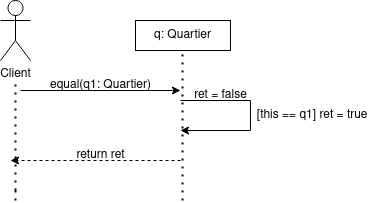

The diagram above was exported from draw.io. Its source (the exported page's mxGraphModel, read from the mxfile embedded in the PNG):
<mxGraphModel dx="1434" dy="749" grid="1" gridSize="10" guides="1" tooltips="1" connect="1" arrows="1" fold="1" page="1" pageScale="1" pageWidth="850" pageHeight="1100" math="0" shadow="0">
  <root>
    <mxCell id="0" />
    <mxCell id="1" parent="0" />
    <mxCell id="9n5jdOQp3jL8p88MFbEU-6" value="Client" style="shape=umlActor;verticalLabelPosition=bottom;verticalAlign=top;html=1;outlineConnect=0;" vertex="1" parent="1">
      <mxGeometry x="230" y="10" width="30" height="60" as="geometry" />
    </mxCell>
    <mxCell id="9n5jdOQp3jL8p88MFbEU-10" value="" style="endArrow=none;dashed=1;html=1;dashPattern=1 3;strokeWidth=2;rounded=0;" edge="1" parent="1">
      <mxGeometry width="50" height="50" relative="1" as="geometry">
        <mxPoint x="245" y="200" as="sourcePoint" />
        <mxPoint x="245" y="90" as="targetPoint" />
      </mxGeometry>
    </mxCell>
    <mxCell id="9n5jdOQp3jL8p88MFbEU-15" value="" style="endArrow=classic;html=1;rounded=0;edgeStyle=elbowEdgeStyle;" edge="1" parent="1">
      <mxGeometry width="50" height="50" relative="1" as="geometry">
        <mxPoint x="410" y="110" as="sourcePoint" />
        <mxPoint x="410" y="140" as="targetPoint" />
        <Array as="points">
          <mxPoint x="480" y="120" />
        </Array>
      </mxGeometry>
    </mxCell>
    <mxCell id="9n5jdOQp3jL8p88MFbEU-16" value="q: Quartier" style="rounded=0;whiteSpace=wrap;html=1;" vertex="1" parent="1">
      <mxGeometry x="365" y="30" width="95" height="30" as="geometry" />
    </mxCell>
    <mxCell id="9n5jdOQp3jL8p88MFbEU-17" value="" style="endArrow=none;dashed=1;html=1;dashPattern=1 3;strokeWidth=2;rounded=0;" edge="1" parent="1">
      <mxGeometry width="50" height="50" relative="1" as="geometry">
        <mxPoint x="412" y="210" as="sourcePoint" />
        <mxPoint x="412" y="60" as="targetPoint" />
      </mxGeometry>
    </mxCell>
    <mxCell id="9n5jdOQp3jL8p88MFbEU-18" value="" style="endArrow=classic;html=1;rounded=0;endFill=1;" edge="1" parent="1">
      <mxGeometry width="50" height="50" relative="1" as="geometry">
        <mxPoint x="250" y="100" as="sourcePoint" />
        <mxPoint x="410" y="100" as="targetPoint" />
      </mxGeometry>
    </mxCell>
    <mxCell id="9n5jdOQp3jL8p88MFbEU-19" value="&lt;div&gt;equal(q1: Quartier)&lt;/div&gt;" style="text;html=1;align=center;verticalAlign=middle;resizable=0;points=[];autosize=1;strokeColor=none;fillColor=none;" vertex="1" parent="1">
      <mxGeometry x="270" y="80" width="120" height="30" as="geometry" />
    </mxCell>
    <mxCell id="9n5jdOQp3jL8p88MFbEU-20" value="&amp;nbsp;[this == q1] ret = true" style="text;html=1;align=center;verticalAlign=middle;resizable=0;points=[];autosize=1;strokeColor=none;fillColor=none;" vertex="1" parent="1">
      <mxGeometry x="470" y="110" width="140" height="30" as="geometry" />
    </mxCell>
    <mxCell id="9n5jdOQp3jL8p88MFbEU-22" value="" style="endArrow=classic;html=1;rounded=0;dashed=1;endFill=1;" edge="1" parent="1">
      <mxGeometry width="50" height="50" relative="1" as="geometry">
        <mxPoint x="410" y="170" as="sourcePoint" />
        <mxPoint x="240" y="170" as="targetPoint" />
      </mxGeometry>
    </mxCell>
    <mxCell id="9n5jdOQp3jL8p88MFbEU-23" value="return ret" style="text;html=1;align=center;verticalAlign=middle;resizable=0;points=[];autosize=1;strokeColor=none;fillColor=none;" vertex="1" parent="1">
      <mxGeometry x="295" y="150" width="70" height="30" as="geometry" />
    </mxCell>
    <mxCell id="9n5jdOQp3jL8p88MFbEU-25" value="" style="endArrow=none;dashed=1;html=1;dashPattern=1 3;strokeWidth=2;rounded=0;" edge="1" parent="1">
      <mxGeometry width="50" height="50" relative="1" as="geometry">
        <mxPoint x="245" y="210" as="sourcePoint" />
        <mxPoint x="245" y="200" as="targetPoint" />
      </mxGeometry>
    </mxCell>
    <mxCell id="9n5jdOQp3jL8p88MFbEU-28" value="ret = false" style="text;html=1;align=center;verticalAlign=middle;resizable=0;points=[];autosize=1;strokeColor=none;fillColor=none;" vertex="1" parent="1">
      <mxGeometry x="410" y="90" width="80" height="30" as="geometry" />
    </mxCell>
  </root>
</mxGraphModel>